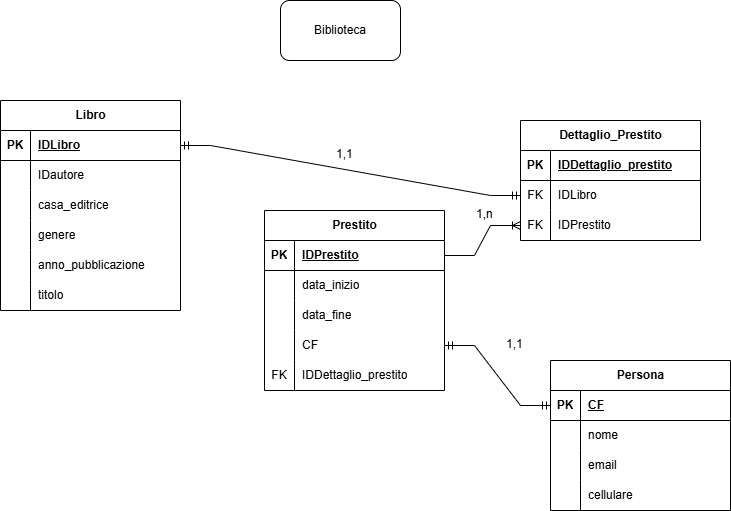

The diagram above was exported from draw.io. Its source (the exported page's mxGraphModel, read from the mxfile embedded in the PNG):
<mxGraphModel dx="1017" dy="460" grid="1" gridSize="10" guides="1" tooltips="1" connect="1" arrows="1" fold="1" page="1" pageScale="1" pageWidth="827" pageHeight="1169" math="0" shadow="0">
  <root>
    <mxCell id="0" />
    <mxCell id="1" parent="0" />
    <mxCell id="4Dnh8eWTpPmgcfc5ErAb-1" value="Libro" style="shape=table;startSize=30;container=1;collapsible=1;childLayout=tableLayout;fixedRows=1;rowLines=0;fontStyle=1;align=center;resizeLast=1;html=1;" vertex="1" parent="1">
      <mxGeometry x="60" y="110" width="180" height="210" as="geometry" />
    </mxCell>
    <mxCell id="4Dnh8eWTpPmgcfc5ErAb-2" value="" style="shape=tableRow;horizontal=0;startSize=0;swimlaneHead=0;swimlaneBody=0;fillColor=none;collapsible=0;dropTarget=0;points=[[0,0.5],[1,0.5]];portConstraint=eastwest;top=0;left=0;right=0;bottom=1;" vertex="1" parent="4Dnh8eWTpPmgcfc5ErAb-1">
      <mxGeometry y="30" width="180" height="30" as="geometry" />
    </mxCell>
    <mxCell id="4Dnh8eWTpPmgcfc5ErAb-3" value="PK" style="shape=partialRectangle;connectable=0;fillColor=none;top=0;left=0;bottom=0;right=0;fontStyle=1;overflow=hidden;whiteSpace=wrap;html=1;" vertex="1" parent="4Dnh8eWTpPmgcfc5ErAb-2">
      <mxGeometry width="30" height="30" as="geometry">
        <mxRectangle width="30" height="30" as="alternateBounds" />
      </mxGeometry>
    </mxCell>
    <mxCell id="4Dnh8eWTpPmgcfc5ErAb-4" value="IDLibro" style="shape=partialRectangle;connectable=0;fillColor=none;top=0;left=0;bottom=0;right=0;align=left;spacingLeft=6;fontStyle=5;overflow=hidden;whiteSpace=wrap;html=1;" vertex="1" parent="4Dnh8eWTpPmgcfc5ErAb-2">
      <mxGeometry x="30" width="150" height="30" as="geometry">
        <mxRectangle width="150" height="30" as="alternateBounds" />
      </mxGeometry>
    </mxCell>
    <mxCell id="4Dnh8eWTpPmgcfc5ErAb-5" value="" style="shape=tableRow;horizontal=0;startSize=0;swimlaneHead=0;swimlaneBody=0;fillColor=none;collapsible=0;dropTarget=0;points=[[0,0.5],[1,0.5]];portConstraint=eastwest;top=0;left=0;right=0;bottom=0;" vertex="1" parent="4Dnh8eWTpPmgcfc5ErAb-1">
      <mxGeometry y="60" width="180" height="30" as="geometry" />
    </mxCell>
    <mxCell id="4Dnh8eWTpPmgcfc5ErAb-6" value="" style="shape=partialRectangle;connectable=0;fillColor=none;top=0;left=0;bottom=0;right=0;editable=1;overflow=hidden;whiteSpace=wrap;html=1;" vertex="1" parent="4Dnh8eWTpPmgcfc5ErAb-5">
      <mxGeometry width="30" height="30" as="geometry">
        <mxRectangle width="30" height="30" as="alternateBounds" />
      </mxGeometry>
    </mxCell>
    <mxCell id="4Dnh8eWTpPmgcfc5ErAb-7" value="IDautore" style="shape=partialRectangle;connectable=0;fillColor=none;top=0;left=0;bottom=0;right=0;align=left;spacingLeft=6;overflow=hidden;whiteSpace=wrap;html=1;" vertex="1" parent="4Dnh8eWTpPmgcfc5ErAb-5">
      <mxGeometry x="30" width="150" height="30" as="geometry">
        <mxRectangle width="150" height="30" as="alternateBounds" />
      </mxGeometry>
    </mxCell>
    <mxCell id="4Dnh8eWTpPmgcfc5ErAb-8" value="" style="shape=tableRow;horizontal=0;startSize=0;swimlaneHead=0;swimlaneBody=0;fillColor=none;collapsible=0;dropTarget=0;points=[[0,0.5],[1,0.5]];portConstraint=eastwest;top=0;left=0;right=0;bottom=0;" vertex="1" parent="4Dnh8eWTpPmgcfc5ErAb-1">
      <mxGeometry y="90" width="180" height="30" as="geometry" />
    </mxCell>
    <mxCell id="4Dnh8eWTpPmgcfc5ErAb-9" value="" style="shape=partialRectangle;connectable=0;fillColor=none;top=0;left=0;bottom=0;right=0;editable=1;overflow=hidden;whiteSpace=wrap;html=1;" vertex="1" parent="4Dnh8eWTpPmgcfc5ErAb-8">
      <mxGeometry width="30" height="30" as="geometry">
        <mxRectangle width="30" height="30" as="alternateBounds" />
      </mxGeometry>
    </mxCell>
    <mxCell id="4Dnh8eWTpPmgcfc5ErAb-10" value="casa_editrice" style="shape=partialRectangle;connectable=0;fillColor=none;top=0;left=0;bottom=0;right=0;align=left;spacingLeft=6;overflow=hidden;whiteSpace=wrap;html=1;" vertex="1" parent="4Dnh8eWTpPmgcfc5ErAb-8">
      <mxGeometry x="30" width="150" height="30" as="geometry">
        <mxRectangle width="150" height="30" as="alternateBounds" />
      </mxGeometry>
    </mxCell>
    <mxCell id="4Dnh8eWTpPmgcfc5ErAb-56" value="" style="shape=tableRow;horizontal=0;startSize=0;swimlaneHead=0;swimlaneBody=0;fillColor=none;collapsible=0;dropTarget=0;points=[[0,0.5],[1,0.5]];portConstraint=eastwest;top=0;left=0;right=0;bottom=0;" vertex="1" parent="4Dnh8eWTpPmgcfc5ErAb-1">
      <mxGeometry y="120" width="180" height="30" as="geometry" />
    </mxCell>
    <mxCell id="4Dnh8eWTpPmgcfc5ErAb-57" value="" style="shape=partialRectangle;connectable=0;fillColor=none;top=0;left=0;bottom=0;right=0;editable=1;overflow=hidden;whiteSpace=wrap;html=1;" vertex="1" parent="4Dnh8eWTpPmgcfc5ErAb-56">
      <mxGeometry width="30" height="30" as="geometry">
        <mxRectangle width="30" height="30" as="alternateBounds" />
      </mxGeometry>
    </mxCell>
    <mxCell id="4Dnh8eWTpPmgcfc5ErAb-58" value="genere" style="shape=partialRectangle;connectable=0;fillColor=none;top=0;left=0;bottom=0;right=0;align=left;spacingLeft=6;overflow=hidden;whiteSpace=wrap;html=1;" vertex="1" parent="4Dnh8eWTpPmgcfc5ErAb-56">
      <mxGeometry x="30" width="150" height="30" as="geometry">
        <mxRectangle width="150" height="30" as="alternateBounds" />
      </mxGeometry>
    </mxCell>
    <mxCell id="4Dnh8eWTpPmgcfc5ErAb-59" value="" style="shape=tableRow;horizontal=0;startSize=0;swimlaneHead=0;swimlaneBody=0;fillColor=none;collapsible=0;dropTarget=0;points=[[0,0.5],[1,0.5]];portConstraint=eastwest;top=0;left=0;right=0;bottom=0;" vertex="1" parent="4Dnh8eWTpPmgcfc5ErAb-1">
      <mxGeometry y="150" width="180" height="30" as="geometry" />
    </mxCell>
    <mxCell id="4Dnh8eWTpPmgcfc5ErAb-60" value="" style="shape=partialRectangle;connectable=0;fillColor=none;top=0;left=0;bottom=0;right=0;editable=1;overflow=hidden;whiteSpace=wrap;html=1;" vertex="1" parent="4Dnh8eWTpPmgcfc5ErAb-59">
      <mxGeometry width="30" height="30" as="geometry">
        <mxRectangle width="30" height="30" as="alternateBounds" />
      </mxGeometry>
    </mxCell>
    <mxCell id="4Dnh8eWTpPmgcfc5ErAb-61" value="anno_pubblicazione" style="shape=partialRectangle;connectable=0;fillColor=none;top=0;left=0;bottom=0;right=0;align=left;spacingLeft=6;overflow=hidden;whiteSpace=wrap;html=1;" vertex="1" parent="4Dnh8eWTpPmgcfc5ErAb-59">
      <mxGeometry x="30" width="150" height="30" as="geometry">
        <mxRectangle width="150" height="30" as="alternateBounds" />
      </mxGeometry>
    </mxCell>
    <mxCell id="4Dnh8eWTpPmgcfc5ErAb-11" value="" style="shape=tableRow;horizontal=0;startSize=0;swimlaneHead=0;swimlaneBody=0;fillColor=none;collapsible=0;dropTarget=0;points=[[0,0.5],[1,0.5]];portConstraint=eastwest;top=0;left=0;right=0;bottom=0;" vertex="1" parent="4Dnh8eWTpPmgcfc5ErAb-1">
      <mxGeometry y="180" width="180" height="30" as="geometry" />
    </mxCell>
    <mxCell id="4Dnh8eWTpPmgcfc5ErAb-12" value="" style="shape=partialRectangle;connectable=0;fillColor=none;top=0;left=0;bottom=0;right=0;editable=1;overflow=hidden;whiteSpace=wrap;html=1;" vertex="1" parent="4Dnh8eWTpPmgcfc5ErAb-11">
      <mxGeometry width="30" height="30" as="geometry">
        <mxRectangle width="30" height="30" as="alternateBounds" />
      </mxGeometry>
    </mxCell>
    <mxCell id="4Dnh8eWTpPmgcfc5ErAb-13" value="titolo" style="shape=partialRectangle;connectable=0;fillColor=none;top=0;left=0;bottom=0;right=0;align=left;spacingLeft=6;overflow=hidden;whiteSpace=wrap;html=1;" vertex="1" parent="4Dnh8eWTpPmgcfc5ErAb-11">
      <mxGeometry x="30" width="150" height="30" as="geometry">
        <mxRectangle width="150" height="30" as="alternateBounds" />
      </mxGeometry>
    </mxCell>
    <mxCell id="4Dnh8eWTpPmgcfc5ErAb-14" value="Persona" style="shape=table;startSize=30;container=1;collapsible=1;childLayout=tableLayout;fixedRows=1;rowLines=0;fontStyle=1;align=center;resizeLast=1;html=1;" vertex="1" parent="1">
      <mxGeometry x="610" y="370" width="180" height="150" as="geometry" />
    </mxCell>
    <mxCell id="4Dnh8eWTpPmgcfc5ErAb-15" value="" style="shape=tableRow;horizontal=0;startSize=0;swimlaneHead=0;swimlaneBody=0;fillColor=none;collapsible=0;dropTarget=0;points=[[0,0.5],[1,0.5]];portConstraint=eastwest;top=0;left=0;right=0;bottom=1;" vertex="1" parent="4Dnh8eWTpPmgcfc5ErAb-14">
      <mxGeometry y="30" width="180" height="30" as="geometry" />
    </mxCell>
    <mxCell id="4Dnh8eWTpPmgcfc5ErAb-16" value="PK" style="shape=partialRectangle;connectable=0;fillColor=none;top=0;left=0;bottom=0;right=0;fontStyle=1;overflow=hidden;whiteSpace=wrap;html=1;" vertex="1" parent="4Dnh8eWTpPmgcfc5ErAb-15">
      <mxGeometry width="30" height="30" as="geometry">
        <mxRectangle width="30" height="30" as="alternateBounds" />
      </mxGeometry>
    </mxCell>
    <mxCell id="4Dnh8eWTpPmgcfc5ErAb-17" value="CF" style="shape=partialRectangle;connectable=0;fillColor=none;top=0;left=0;bottom=0;right=0;align=left;spacingLeft=6;fontStyle=5;overflow=hidden;whiteSpace=wrap;html=1;" vertex="1" parent="4Dnh8eWTpPmgcfc5ErAb-15">
      <mxGeometry x="30" width="150" height="30" as="geometry">
        <mxRectangle width="150" height="30" as="alternateBounds" />
      </mxGeometry>
    </mxCell>
    <mxCell id="4Dnh8eWTpPmgcfc5ErAb-18" value="" style="shape=tableRow;horizontal=0;startSize=0;swimlaneHead=0;swimlaneBody=0;fillColor=none;collapsible=0;dropTarget=0;points=[[0,0.5],[1,0.5]];portConstraint=eastwest;top=0;left=0;right=0;bottom=0;" vertex="1" parent="4Dnh8eWTpPmgcfc5ErAb-14">
      <mxGeometry y="60" width="180" height="30" as="geometry" />
    </mxCell>
    <mxCell id="4Dnh8eWTpPmgcfc5ErAb-19" value="" style="shape=partialRectangle;connectable=0;fillColor=none;top=0;left=0;bottom=0;right=0;editable=1;overflow=hidden;whiteSpace=wrap;html=1;" vertex="1" parent="4Dnh8eWTpPmgcfc5ErAb-18">
      <mxGeometry width="30" height="30" as="geometry">
        <mxRectangle width="30" height="30" as="alternateBounds" />
      </mxGeometry>
    </mxCell>
    <mxCell id="4Dnh8eWTpPmgcfc5ErAb-20" value="nome" style="shape=partialRectangle;connectable=0;fillColor=none;top=0;left=0;bottom=0;right=0;align=left;spacingLeft=6;overflow=hidden;whiteSpace=wrap;html=1;" vertex="1" parent="4Dnh8eWTpPmgcfc5ErAb-18">
      <mxGeometry x="30" width="150" height="30" as="geometry">
        <mxRectangle width="150" height="30" as="alternateBounds" />
      </mxGeometry>
    </mxCell>
    <mxCell id="4Dnh8eWTpPmgcfc5ErAb-21" value="" style="shape=tableRow;horizontal=0;startSize=0;swimlaneHead=0;swimlaneBody=0;fillColor=none;collapsible=0;dropTarget=0;points=[[0,0.5],[1,0.5]];portConstraint=eastwest;top=0;left=0;right=0;bottom=0;" vertex="1" parent="4Dnh8eWTpPmgcfc5ErAb-14">
      <mxGeometry y="90" width="180" height="30" as="geometry" />
    </mxCell>
    <mxCell id="4Dnh8eWTpPmgcfc5ErAb-22" value="" style="shape=partialRectangle;connectable=0;fillColor=none;top=0;left=0;bottom=0;right=0;editable=1;overflow=hidden;whiteSpace=wrap;html=1;" vertex="1" parent="4Dnh8eWTpPmgcfc5ErAb-21">
      <mxGeometry width="30" height="30" as="geometry">
        <mxRectangle width="30" height="30" as="alternateBounds" />
      </mxGeometry>
    </mxCell>
    <mxCell id="4Dnh8eWTpPmgcfc5ErAb-23" value="email" style="shape=partialRectangle;connectable=0;fillColor=none;top=0;left=0;bottom=0;right=0;align=left;spacingLeft=6;overflow=hidden;whiteSpace=wrap;html=1;" vertex="1" parent="4Dnh8eWTpPmgcfc5ErAb-21">
      <mxGeometry x="30" width="150" height="30" as="geometry">
        <mxRectangle width="150" height="30" as="alternateBounds" />
      </mxGeometry>
    </mxCell>
    <mxCell id="4Dnh8eWTpPmgcfc5ErAb-24" value="" style="shape=tableRow;horizontal=0;startSize=0;swimlaneHead=0;swimlaneBody=0;fillColor=none;collapsible=0;dropTarget=0;points=[[0,0.5],[1,0.5]];portConstraint=eastwest;top=0;left=0;right=0;bottom=0;" vertex="1" parent="4Dnh8eWTpPmgcfc5ErAb-14">
      <mxGeometry y="120" width="180" height="30" as="geometry" />
    </mxCell>
    <mxCell id="4Dnh8eWTpPmgcfc5ErAb-25" value="" style="shape=partialRectangle;connectable=0;fillColor=none;top=0;left=0;bottom=0;right=0;editable=1;overflow=hidden;whiteSpace=wrap;html=1;" vertex="1" parent="4Dnh8eWTpPmgcfc5ErAb-24">
      <mxGeometry width="30" height="30" as="geometry">
        <mxRectangle width="30" height="30" as="alternateBounds" />
      </mxGeometry>
    </mxCell>
    <mxCell id="4Dnh8eWTpPmgcfc5ErAb-26" value="cellulare" style="shape=partialRectangle;connectable=0;fillColor=none;top=0;left=0;bottom=0;right=0;align=left;spacingLeft=6;overflow=hidden;whiteSpace=wrap;html=1;" vertex="1" parent="4Dnh8eWTpPmgcfc5ErAb-24">
      <mxGeometry x="30" width="150" height="30" as="geometry">
        <mxRectangle width="150" height="30" as="alternateBounds" />
      </mxGeometry>
    </mxCell>
    <mxCell id="4Dnh8eWTpPmgcfc5ErAb-27" value="Prestito" style="shape=table;startSize=30;container=1;collapsible=1;childLayout=tableLayout;fixedRows=1;rowLines=0;fontStyle=1;align=center;resizeLast=1;html=1;" vertex="1" parent="1">
      <mxGeometry x="324" y="220" width="180" height="180" as="geometry" />
    </mxCell>
    <mxCell id="4Dnh8eWTpPmgcfc5ErAb-28" value="" style="shape=tableRow;horizontal=0;startSize=0;swimlaneHead=0;swimlaneBody=0;fillColor=none;collapsible=0;dropTarget=0;points=[[0,0.5],[1,0.5]];portConstraint=eastwest;top=0;left=0;right=0;bottom=1;" vertex="1" parent="4Dnh8eWTpPmgcfc5ErAb-27">
      <mxGeometry y="30" width="180" height="30" as="geometry" />
    </mxCell>
    <mxCell id="4Dnh8eWTpPmgcfc5ErAb-29" value="PK" style="shape=partialRectangle;connectable=0;fillColor=none;top=0;left=0;bottom=0;right=0;fontStyle=1;overflow=hidden;whiteSpace=wrap;html=1;" vertex="1" parent="4Dnh8eWTpPmgcfc5ErAb-28">
      <mxGeometry width="30" height="30" as="geometry">
        <mxRectangle width="30" height="30" as="alternateBounds" />
      </mxGeometry>
    </mxCell>
    <mxCell id="4Dnh8eWTpPmgcfc5ErAb-30" value="IDPrestito" style="shape=partialRectangle;connectable=0;fillColor=none;top=0;left=0;bottom=0;right=0;align=left;spacingLeft=6;fontStyle=5;overflow=hidden;whiteSpace=wrap;html=1;" vertex="1" parent="4Dnh8eWTpPmgcfc5ErAb-28">
      <mxGeometry x="30" width="150" height="30" as="geometry">
        <mxRectangle width="150" height="30" as="alternateBounds" />
      </mxGeometry>
    </mxCell>
    <mxCell id="4Dnh8eWTpPmgcfc5ErAb-31" value="" style="shape=tableRow;horizontal=0;startSize=0;swimlaneHead=0;swimlaneBody=0;fillColor=none;collapsible=0;dropTarget=0;points=[[0,0.5],[1,0.5]];portConstraint=eastwest;top=0;left=0;right=0;bottom=0;" vertex="1" parent="4Dnh8eWTpPmgcfc5ErAb-27">
      <mxGeometry y="60" width="180" height="30" as="geometry" />
    </mxCell>
    <mxCell id="4Dnh8eWTpPmgcfc5ErAb-32" value="" style="shape=partialRectangle;connectable=0;fillColor=none;top=0;left=0;bottom=0;right=0;editable=1;overflow=hidden;whiteSpace=wrap;html=1;" vertex="1" parent="4Dnh8eWTpPmgcfc5ErAb-31">
      <mxGeometry width="30" height="30" as="geometry">
        <mxRectangle width="30" height="30" as="alternateBounds" />
      </mxGeometry>
    </mxCell>
    <mxCell id="4Dnh8eWTpPmgcfc5ErAb-33" value="data_inizio" style="shape=partialRectangle;connectable=0;fillColor=none;top=0;left=0;bottom=0;right=0;align=left;spacingLeft=6;overflow=hidden;whiteSpace=wrap;html=1;" vertex="1" parent="4Dnh8eWTpPmgcfc5ErAb-31">
      <mxGeometry x="30" width="150" height="30" as="geometry">
        <mxRectangle width="150" height="30" as="alternateBounds" />
      </mxGeometry>
    </mxCell>
    <mxCell id="4Dnh8eWTpPmgcfc5ErAb-34" value="" style="shape=tableRow;horizontal=0;startSize=0;swimlaneHead=0;swimlaneBody=0;fillColor=none;collapsible=0;dropTarget=0;points=[[0,0.5],[1,0.5]];portConstraint=eastwest;top=0;left=0;right=0;bottom=0;" vertex="1" parent="4Dnh8eWTpPmgcfc5ErAb-27">
      <mxGeometry y="90" width="180" height="30" as="geometry" />
    </mxCell>
    <mxCell id="4Dnh8eWTpPmgcfc5ErAb-35" value="" style="shape=partialRectangle;connectable=0;fillColor=none;top=0;left=0;bottom=0;right=0;editable=1;overflow=hidden;whiteSpace=wrap;html=1;" vertex="1" parent="4Dnh8eWTpPmgcfc5ErAb-34">
      <mxGeometry width="30" height="30" as="geometry">
        <mxRectangle width="30" height="30" as="alternateBounds" />
      </mxGeometry>
    </mxCell>
    <mxCell id="4Dnh8eWTpPmgcfc5ErAb-36" value="data_fine" style="shape=partialRectangle;connectable=0;fillColor=none;top=0;left=0;bottom=0;right=0;align=left;spacingLeft=6;overflow=hidden;whiteSpace=wrap;html=1;" vertex="1" parent="4Dnh8eWTpPmgcfc5ErAb-34">
      <mxGeometry x="30" width="150" height="30" as="geometry">
        <mxRectangle width="150" height="30" as="alternateBounds" />
      </mxGeometry>
    </mxCell>
    <mxCell id="4Dnh8eWTpPmgcfc5ErAb-37" value="" style="shape=tableRow;horizontal=0;startSize=0;swimlaneHead=0;swimlaneBody=0;fillColor=none;collapsible=0;dropTarget=0;points=[[0,0.5],[1,0.5]];portConstraint=eastwest;top=0;left=0;right=0;bottom=0;" vertex="1" parent="4Dnh8eWTpPmgcfc5ErAb-27">
      <mxGeometry y="120" width="180" height="30" as="geometry" />
    </mxCell>
    <mxCell id="4Dnh8eWTpPmgcfc5ErAb-38" value="" style="shape=partialRectangle;connectable=0;fillColor=none;top=0;left=0;bottom=0;right=0;editable=1;overflow=hidden;whiteSpace=wrap;html=1;" vertex="1" parent="4Dnh8eWTpPmgcfc5ErAb-37">
      <mxGeometry width="30" height="30" as="geometry">
        <mxRectangle width="30" height="30" as="alternateBounds" />
      </mxGeometry>
    </mxCell>
    <mxCell id="4Dnh8eWTpPmgcfc5ErAb-39" value="CF" style="shape=partialRectangle;connectable=0;fillColor=none;top=0;left=0;bottom=0;right=0;align=left;spacingLeft=6;overflow=hidden;whiteSpace=wrap;html=1;" vertex="1" parent="4Dnh8eWTpPmgcfc5ErAb-37">
      <mxGeometry x="30" width="150" height="30" as="geometry">
        <mxRectangle width="150" height="30" as="alternateBounds" />
      </mxGeometry>
    </mxCell>
    <mxCell id="4Dnh8eWTpPmgcfc5ErAb-62" value="" style="shape=tableRow;horizontal=0;startSize=0;swimlaneHead=0;swimlaneBody=0;fillColor=none;collapsible=0;dropTarget=0;points=[[0,0.5],[1,0.5]];portConstraint=eastwest;top=0;left=0;right=0;bottom=0;" vertex="1" parent="4Dnh8eWTpPmgcfc5ErAb-27">
      <mxGeometry y="150" width="180" height="30" as="geometry" />
    </mxCell>
    <mxCell id="4Dnh8eWTpPmgcfc5ErAb-63" value="FK" style="shape=partialRectangle;connectable=0;fillColor=none;top=0;left=0;bottom=0;right=0;editable=1;overflow=hidden;whiteSpace=wrap;html=1;" vertex="1" parent="4Dnh8eWTpPmgcfc5ErAb-62">
      <mxGeometry width="30" height="30" as="geometry">
        <mxRectangle width="30" height="30" as="alternateBounds" />
      </mxGeometry>
    </mxCell>
    <mxCell id="4Dnh8eWTpPmgcfc5ErAb-64" value="IDDettaglio_prestito" style="shape=partialRectangle;connectable=0;fillColor=none;top=0;left=0;bottom=0;right=0;align=left;spacingLeft=6;overflow=hidden;whiteSpace=wrap;html=1;" vertex="1" parent="4Dnh8eWTpPmgcfc5ErAb-62">
      <mxGeometry x="30" width="150" height="30" as="geometry">
        <mxRectangle width="150" height="30" as="alternateBounds" />
      </mxGeometry>
    </mxCell>
    <mxCell id="4Dnh8eWTpPmgcfc5ErAb-41" value="" style="rounded=1;whiteSpace=wrap;html=1;" vertex="1" parent="1">
      <mxGeometry x="340" y="10" width="120" height="60" as="geometry" />
    </mxCell>
    <mxCell id="4Dnh8eWTpPmgcfc5ErAb-42" value="Biblioteca" style="text;html=1;align=center;verticalAlign=middle;whiteSpace=wrap;rounded=0;" vertex="1" parent="1">
      <mxGeometry x="370" y="25" width="60" height="30" as="geometry" />
    </mxCell>
    <mxCell id="4Dnh8eWTpPmgcfc5ErAb-65" value="Dettaglio_Prestito" style="shape=table;startSize=30;container=1;collapsible=1;childLayout=tableLayout;fixedRows=1;rowLines=0;fontStyle=1;align=center;resizeLast=1;html=1;" vertex="1" parent="1">
      <mxGeometry x="580" y="130" width="180" height="120" as="geometry" />
    </mxCell>
    <mxCell id="4Dnh8eWTpPmgcfc5ErAb-66" value="" style="shape=tableRow;horizontal=0;startSize=0;swimlaneHead=0;swimlaneBody=0;fillColor=none;collapsible=0;dropTarget=0;points=[[0,0.5],[1,0.5]];portConstraint=eastwest;top=0;left=0;right=0;bottom=1;" vertex="1" parent="4Dnh8eWTpPmgcfc5ErAb-65">
      <mxGeometry y="30" width="180" height="30" as="geometry" />
    </mxCell>
    <mxCell id="4Dnh8eWTpPmgcfc5ErAb-67" value="PK" style="shape=partialRectangle;connectable=0;fillColor=none;top=0;left=0;bottom=0;right=0;fontStyle=1;overflow=hidden;whiteSpace=wrap;html=1;" vertex="1" parent="4Dnh8eWTpPmgcfc5ErAb-66">
      <mxGeometry width="30" height="30" as="geometry">
        <mxRectangle width="30" height="30" as="alternateBounds" />
      </mxGeometry>
    </mxCell>
    <mxCell id="4Dnh8eWTpPmgcfc5ErAb-68" value="IDDettaglio_prestito" style="shape=partialRectangle;connectable=0;fillColor=none;top=0;left=0;bottom=0;right=0;align=left;spacingLeft=6;fontStyle=5;overflow=hidden;whiteSpace=wrap;html=1;" vertex="1" parent="4Dnh8eWTpPmgcfc5ErAb-66">
      <mxGeometry x="30" width="150" height="30" as="geometry">
        <mxRectangle width="150" height="30" as="alternateBounds" />
      </mxGeometry>
    </mxCell>
    <mxCell id="4Dnh8eWTpPmgcfc5ErAb-69" value="" style="shape=tableRow;horizontal=0;startSize=0;swimlaneHead=0;swimlaneBody=0;fillColor=none;collapsible=0;dropTarget=0;points=[[0,0.5],[1,0.5]];portConstraint=eastwest;top=0;left=0;right=0;bottom=0;" vertex="1" parent="4Dnh8eWTpPmgcfc5ErAb-65">
      <mxGeometry y="60" width="180" height="30" as="geometry" />
    </mxCell>
    <mxCell id="4Dnh8eWTpPmgcfc5ErAb-70" value="FK" style="shape=partialRectangle;connectable=0;fillColor=none;top=0;left=0;bottom=0;right=0;editable=1;overflow=hidden;whiteSpace=wrap;html=1;" vertex="1" parent="4Dnh8eWTpPmgcfc5ErAb-69">
      <mxGeometry width="30" height="30" as="geometry">
        <mxRectangle width="30" height="30" as="alternateBounds" />
      </mxGeometry>
    </mxCell>
    <mxCell id="4Dnh8eWTpPmgcfc5ErAb-71" value="IDLibro" style="shape=partialRectangle;connectable=0;fillColor=none;top=0;left=0;bottom=0;right=0;align=left;spacingLeft=6;overflow=hidden;whiteSpace=wrap;html=1;" vertex="1" parent="4Dnh8eWTpPmgcfc5ErAb-69">
      <mxGeometry x="30" width="150" height="30" as="geometry">
        <mxRectangle width="150" height="30" as="alternateBounds" />
      </mxGeometry>
    </mxCell>
    <mxCell id="4Dnh8eWTpPmgcfc5ErAb-72" value="" style="shape=tableRow;horizontal=0;startSize=0;swimlaneHead=0;swimlaneBody=0;fillColor=none;collapsible=0;dropTarget=0;points=[[0,0.5],[1,0.5]];portConstraint=eastwest;top=0;left=0;right=0;bottom=0;" vertex="1" parent="4Dnh8eWTpPmgcfc5ErAb-65">
      <mxGeometry y="90" width="180" height="30" as="geometry" />
    </mxCell>
    <mxCell id="4Dnh8eWTpPmgcfc5ErAb-73" value="FK" style="shape=partialRectangle;connectable=0;fillColor=none;top=0;left=0;bottom=0;right=0;editable=1;overflow=hidden;whiteSpace=wrap;html=1;" vertex="1" parent="4Dnh8eWTpPmgcfc5ErAb-72">
      <mxGeometry width="30" height="30" as="geometry">
        <mxRectangle width="30" height="30" as="alternateBounds" />
      </mxGeometry>
    </mxCell>
    <mxCell id="4Dnh8eWTpPmgcfc5ErAb-74" value="IDPrestito" style="shape=partialRectangle;connectable=0;fillColor=none;top=0;left=0;bottom=0;right=0;align=left;spacingLeft=6;overflow=hidden;whiteSpace=wrap;html=1;" vertex="1" parent="4Dnh8eWTpPmgcfc5ErAb-72">
      <mxGeometry x="30" width="150" height="30" as="geometry">
        <mxRectangle width="150" height="30" as="alternateBounds" />
      </mxGeometry>
    </mxCell>
    <mxCell id="4Dnh8eWTpPmgcfc5ErAb-84" value="" style="edgeStyle=entityRelationEdgeStyle;fontSize=12;html=1;endArrow=ERmandOne;startArrow=ERmandOne;rounded=0;entryX=1;entryY=0.5;entryDx=0;entryDy=0;exitX=0;exitY=0.5;exitDx=0;exitDy=0;" edge="1" parent="1" source="4Dnh8eWTpPmgcfc5ErAb-15" target="4Dnh8eWTpPmgcfc5ErAb-37">
      <mxGeometry width="100" height="100" relative="1" as="geometry">
        <mxPoint x="470" y="420" as="sourcePoint" />
        <mxPoint x="570" y="320" as="targetPoint" />
      </mxGeometry>
    </mxCell>
    <mxCell id="4Dnh8eWTpPmgcfc5ErAb-86" value="" style="edgeStyle=entityRelationEdgeStyle;fontSize=12;html=1;endArrow=ERoneToMany;rounded=0;exitX=1;exitY=0.5;exitDx=0;exitDy=0;" edge="1" parent="1" source="4Dnh8eWTpPmgcfc5ErAb-28" target="4Dnh8eWTpPmgcfc5ErAb-72">
      <mxGeometry width="100" height="100" relative="1" as="geometry">
        <mxPoint x="480" y="320" as="sourcePoint" />
        <mxPoint x="580" y="220" as="targetPoint" />
      </mxGeometry>
    </mxCell>
    <mxCell id="4Dnh8eWTpPmgcfc5ErAb-87" value="1,1" style="text;strokeColor=none;fillColor=none;spacingLeft=4;spacingRight=4;overflow=hidden;rotatable=0;points=[[0,0.5],[1,0.5]];portConstraint=eastwest;fontSize=12;whiteSpace=wrap;html=1;" vertex="1" parent="1">
      <mxGeometry x="560" y="340" width="40" height="30" as="geometry" />
    </mxCell>
    <mxCell id="4Dnh8eWTpPmgcfc5ErAb-88" value="1,n" style="text;strokeColor=none;fillColor=none;spacingLeft=4;spacingRight=4;overflow=hidden;rotatable=0;points=[[0,0.5],[1,0.5]];portConstraint=eastwest;fontSize=12;whiteSpace=wrap;html=1;" vertex="1" parent="1">
      <mxGeometry x="530" y="210" width="40" height="30" as="geometry" />
    </mxCell>
    <mxCell id="4Dnh8eWTpPmgcfc5ErAb-90" value="" style="edgeStyle=entityRelationEdgeStyle;fontSize=12;html=1;endArrow=ERmandOne;startArrow=ERmandOne;rounded=0;" edge="1" parent="1" source="4Dnh8eWTpPmgcfc5ErAb-2" target="4Dnh8eWTpPmgcfc5ErAb-69">
      <mxGeometry width="100" height="100" relative="1" as="geometry">
        <mxPoint x="360" y="290" as="sourcePoint" />
        <mxPoint x="460" y="190" as="targetPoint" />
      </mxGeometry>
    </mxCell>
    <mxCell id="4Dnh8eWTpPmgcfc5ErAb-91" value="1,1" style="text;strokeColor=none;fillColor=none;spacingLeft=4;spacingRight=4;overflow=hidden;rotatable=0;points=[[0,0.5],[1,0.5]];portConstraint=eastwest;fontSize=12;whiteSpace=wrap;html=1;" vertex="1" parent="1">
      <mxGeometry x="390" y="150" width="40" height="30" as="geometry" />
    </mxCell>
  </root>
</mxGraphModel>